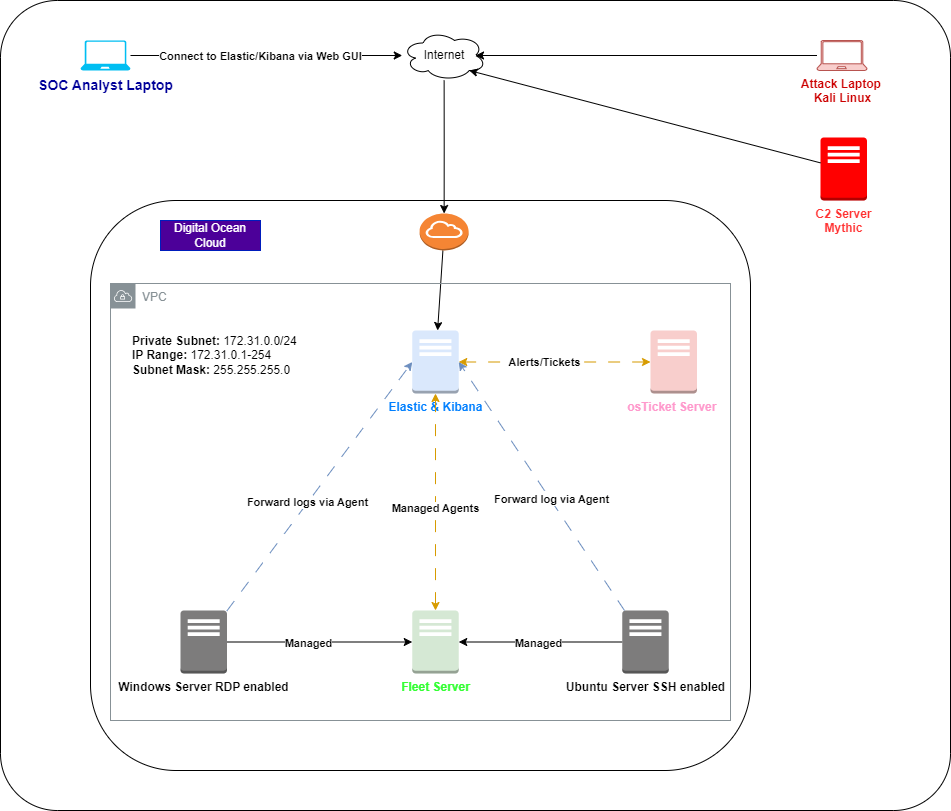

The diagram above was exported from draw.io. Its source (the exported page's mxGraphModel, read from the mxfile embedded in the PNG):
<mxGraphModel dx="2213" dy="1826" grid="1" gridSize="10" guides="1" tooltips="1" connect="1" arrows="1" fold="1" page="1" pageScale="1" pageWidth="850" pageHeight="1100" math="0" shadow="0">
  <root>
    <mxCell id="0" />
    <mxCell id="1" parent="0" />
    <mxCell id="fWEgMcnYgTAK3G6xpQ8O-40" value="" style="rounded=1;whiteSpace=wrap;html=1;arcSize=7;" vertex="1" parent="1">
      <mxGeometry x="-70" y="-230" width="950" height="810" as="geometry" />
    </mxCell>
    <mxCell id="fWEgMcnYgTAK3G6xpQ8O-7" value="" style="rounded=1;whiteSpace=wrap;html=1;" vertex="1" parent="1">
      <mxGeometry x="20" y="-30" width="660" height="570" as="geometry" />
    </mxCell>
    <mxCell id="fWEgMcnYgTAK3G6xpQ8O-10" style="edgeStyle=orthogonalEdgeStyle;rounded=0;orthogonalLoop=1;jettySize=auto;html=1;" edge="1" parent="1" source="fWEgMcnYgTAK3G6xpQ8O-1" target="fWEgMcnYgTAK3G6xpQ8O-5">
      <mxGeometry relative="1" as="geometry" />
    </mxCell>
    <mxCell id="fWEgMcnYgTAK3G6xpQ8O-11" value="&lt;b&gt;Managed&lt;/b&gt;" style="edgeLabel;html=1;align=center;verticalAlign=middle;resizable=0;points=[];" vertex="1" connectable="0" parent="fWEgMcnYgTAK3G6xpQ8O-10">
      <mxGeometry x="-0.1233" relative="1" as="geometry">
        <mxPoint y="1" as="offset" />
      </mxGeometry>
    </mxCell>
    <mxCell id="fWEgMcnYgTAK3G6xpQ8O-1" value="&lt;b&gt;Windows Server RDP enabled&lt;/b&gt;" style="outlineConnect=0;dashed=0;verticalLabelPosition=bottom;verticalAlign=top;align=center;html=1;shape=mxgraph.aws3.traditional_server;fillColor=#7D7C7C;gradientColor=none;" vertex="1" parent="1">
      <mxGeometry x="110" y="380" width="46.5" height="63" as="geometry" />
    </mxCell>
    <mxCell id="fWEgMcnYgTAK3G6xpQ8O-2" value="&lt;b&gt;&lt;font color=&quot;#007fff&quot;&gt;Elastic &amp;amp; Kibana&lt;/font&gt;&lt;/b&gt;" style="outlineConnect=0;dashed=0;verticalLabelPosition=bottom;verticalAlign=top;align=center;html=1;shape=mxgraph.aws3.traditional_server;fillColor=#dae8fc;strokeColor=#6c8ebf;" vertex="1" parent="1">
      <mxGeometry x="341.75" y="100" width="46.5" height="63" as="geometry" />
    </mxCell>
    <mxCell id="fWEgMcnYgTAK3G6xpQ8O-12" style="edgeStyle=orthogonalEdgeStyle;rounded=0;orthogonalLoop=1;jettySize=auto;html=1;" edge="1" parent="1" source="fWEgMcnYgTAK3G6xpQ8O-3" target="fWEgMcnYgTAK3G6xpQ8O-5">
      <mxGeometry relative="1" as="geometry" />
    </mxCell>
    <mxCell id="fWEgMcnYgTAK3G6xpQ8O-13" value="&lt;b&gt;Managed&lt;/b&gt;" style="edgeLabel;html=1;align=center;verticalAlign=middle;resizable=0;points=[];" vertex="1" connectable="0" parent="fWEgMcnYgTAK3G6xpQ8O-12">
      <mxGeometry x="0.0231" y="1" relative="1" as="geometry">
        <mxPoint as="offset" />
      </mxGeometry>
    </mxCell>
    <mxCell id="fWEgMcnYgTAK3G6xpQ8O-3" value="&lt;b&gt;Ubuntu Server SSH enabled&lt;/b&gt;" style="outlineConnect=0;dashed=0;verticalLabelPosition=bottom;verticalAlign=top;align=center;html=1;shape=mxgraph.aws3.traditional_server;fillColor=#7D7C7C;gradientColor=none;" vertex="1" parent="1">
      <mxGeometry x="551.75" y="380" width="46.5" height="63" as="geometry" />
    </mxCell>
    <mxCell id="fWEgMcnYgTAK3G6xpQ8O-4" value="&lt;b&gt;&lt;font color=&quot;#ff3333&quot;&gt;C2 Server&lt;/font&gt;&lt;/b&gt;&lt;div&gt;&lt;b&gt;&lt;font color=&quot;#ff3333&quot;&gt;Mythic&lt;/font&gt;&lt;/b&gt;&lt;/div&gt;" style="outlineConnect=0;dashed=0;verticalLabelPosition=bottom;verticalAlign=top;align=center;html=1;shape=mxgraph.aws3.traditional_server;fillColor=#FF0000;gradientColor=none;" vertex="1" parent="1">
      <mxGeometry x="750" y="-93" width="46.5" height="63" as="geometry" />
    </mxCell>
    <mxCell id="fWEgMcnYgTAK3G6xpQ8O-14" style="edgeStyle=orthogonalEdgeStyle;rounded=0;orthogonalLoop=1;jettySize=auto;html=1;startArrow=classic;startFill=1;dashed=1;dashPattern=12 12;fillColor=#ffe6cc;strokeColor=#d79b00;" edge="1" parent="1" source="fWEgMcnYgTAK3G6xpQ8O-5" target="fWEgMcnYgTAK3G6xpQ8O-2">
      <mxGeometry relative="1" as="geometry" />
    </mxCell>
    <mxCell id="fWEgMcnYgTAK3G6xpQ8O-17" value="Managed Agents" style="edgeLabel;html=1;align=center;verticalAlign=middle;resizable=0;points=[];fontStyle=1" vertex="1" connectable="0" parent="fWEgMcnYgTAK3G6xpQ8O-14">
      <mxGeometry x="-0.0484" y="1" relative="1" as="geometry">
        <mxPoint as="offset" />
      </mxGeometry>
    </mxCell>
    <mxCell id="fWEgMcnYgTAK3G6xpQ8O-5" value="&lt;b&gt;&lt;font color=&quot;#33ff33&quot;&gt;Fleet Server&lt;/font&gt;&lt;/b&gt;" style="outlineConnect=0;dashed=0;verticalLabelPosition=bottom;verticalAlign=top;align=center;html=1;shape=mxgraph.aws3.traditional_server;fillColor=#d5e8d4;strokeColor=#82b366;" vertex="1" parent="1">
      <mxGeometry x="341.75" y="380" width="46.5" height="63" as="geometry" />
    </mxCell>
    <mxCell id="fWEgMcnYgTAK3G6xpQ8O-15" style="edgeStyle=orthogonalEdgeStyle;rounded=0;orthogonalLoop=1;jettySize=auto;html=1;fillColor=#ffe6cc;strokeColor=#d79b00;startArrow=classic;startFill=1;dashed=1;dashPattern=12 12;" edge="1" parent="1" source="fWEgMcnYgTAK3G6xpQ8O-6" target="fWEgMcnYgTAK3G6xpQ8O-2">
      <mxGeometry relative="1" as="geometry" />
    </mxCell>
    <mxCell id="fWEgMcnYgTAK3G6xpQ8O-16" value="Alerts/Tickets" style="edgeLabel;html=1;align=center;verticalAlign=middle;resizable=0;points=[];fontStyle=1" vertex="1" connectable="0" parent="fWEgMcnYgTAK3G6xpQ8O-15">
      <mxGeometry x="0.1153" relative="1" as="geometry">
        <mxPoint as="offset" />
      </mxGeometry>
    </mxCell>
    <mxCell id="fWEgMcnYgTAK3G6xpQ8O-6" value="&lt;b&gt;&lt;font color=&quot;#ff99cc&quot;&gt;osTicket Server&amp;nbsp;&lt;/font&gt;&lt;/b&gt;" style="outlineConnect=0;dashed=0;verticalLabelPosition=bottom;verticalAlign=top;align=center;html=1;shape=mxgraph.aws3.traditional_server;fillColor=#f8cecc;strokeColor=#b85450;" vertex="1" parent="1">
      <mxGeometry x="580" y="100" width="46.5" height="63" as="geometry" />
    </mxCell>
    <mxCell id="fWEgMcnYgTAK3G6xpQ8O-8" value="Digital Ocean Cloud" style="text;html=1;align=center;verticalAlign=middle;whiteSpace=wrap;rounded=0;fillColor=#4C0099;fontColor=#ffffff;strokeColor=#001DBC;" vertex="1" parent="1">
      <mxGeometry x="90" y="-10" width="100" height="30" as="geometry" />
    </mxCell>
    <mxCell id="fWEgMcnYgTAK3G6xpQ8O-18" style="rounded=0;orthogonalLoop=1;jettySize=auto;html=1;entryX=0;entryY=0.5;entryDx=0;entryDy=0;entryPerimeter=0;fillColor=#dae8fc;strokeColor=#6c8ebf;dashed=1;dashPattern=12 12;" edge="1" parent="1" source="fWEgMcnYgTAK3G6xpQ8O-1" target="fWEgMcnYgTAK3G6xpQ8O-2">
      <mxGeometry relative="1" as="geometry" />
    </mxCell>
    <mxCell id="fWEgMcnYgTAK3G6xpQ8O-20" value="Forward logs via Agent" style="edgeLabel;html=1;align=center;verticalAlign=middle;resizable=0;points=[];fontStyle=1" vertex="1" connectable="0" parent="fWEgMcnYgTAK3G6xpQ8O-18">
      <mxGeometry x="-0.1301" y="1" relative="1" as="geometry">
        <mxPoint as="offset" />
      </mxGeometry>
    </mxCell>
    <mxCell id="fWEgMcnYgTAK3G6xpQ8O-19" style="rounded=0;orthogonalLoop=1;jettySize=auto;html=1;entryX=1;entryY=0.5;entryDx=0;entryDy=0;entryPerimeter=0;fillColor=#dae8fc;strokeColor=#6c8ebf;dashed=1;dashPattern=12 12;" edge="1" parent="1" source="fWEgMcnYgTAK3G6xpQ8O-3" target="fWEgMcnYgTAK3G6xpQ8O-2">
      <mxGeometry relative="1" as="geometry" />
    </mxCell>
    <mxCell id="fWEgMcnYgTAK3G6xpQ8O-21" value="Forward log via Agent" style="edgeLabel;html=1;align=center;verticalAlign=middle;resizable=0;points=[];fontStyle=1" vertex="1" connectable="0" parent="fWEgMcnYgTAK3G6xpQ8O-19">
      <mxGeometry x="-0.1008" relative="1" as="geometry">
        <mxPoint x="1" as="offset" />
      </mxGeometry>
    </mxCell>
    <mxCell id="fWEgMcnYgTAK3G6xpQ8O-22" value="&lt;b&gt;Private Subnet:&lt;/b&gt; 172.31.0.0/24&lt;div&gt;&lt;b&gt;IP Range: &lt;/b&gt;172.31.0.1-254&lt;/div&gt;&lt;div&gt;&lt;b&gt;Subnet Mask:&lt;/b&gt; 255.255.255.0&lt;/div&gt;" style="text;html=1;align=left;verticalAlign=middle;whiteSpace=wrap;rounded=0;" vertex="1" parent="1">
      <mxGeometry x="60" y="100" width="180" height="50" as="geometry" />
    </mxCell>
    <mxCell id="fWEgMcnYgTAK3G6xpQ8O-39" style="rounded=0;orthogonalLoop=1;jettySize=auto;html=1;" edge="1" parent="1" source="fWEgMcnYgTAK3G6xpQ8O-23" target="fWEgMcnYgTAK3G6xpQ8O-2">
      <mxGeometry relative="1" as="geometry" />
    </mxCell>
    <mxCell id="fWEgMcnYgTAK3G6xpQ8O-23" value="" style="outlineConnect=0;dashed=0;verticalLabelPosition=bottom;verticalAlign=top;align=center;html=1;shape=mxgraph.aws3.internet_gateway;fillColor=#F58534;gradientColor=none;" vertex="1" parent="1">
      <mxGeometry x="349.14" y="-17" width="49" height="37" as="geometry" />
    </mxCell>
    <mxCell id="fWEgMcnYgTAK3G6xpQ8O-24" value="Internet" style="ellipse;shape=cloud;whiteSpace=wrap;html=1;" vertex="1" parent="1">
      <mxGeometry x="331.76" y="-200" width="83.75" height="50" as="geometry" />
    </mxCell>
    <mxCell id="fWEgMcnYgTAK3G6xpQ8O-25" style="edgeStyle=orthogonalEdgeStyle;rounded=0;orthogonalLoop=1;jettySize=auto;html=1;entryX=0.5;entryY=0;entryDx=0;entryDy=0;entryPerimeter=0;" edge="1" parent="1" source="fWEgMcnYgTAK3G6xpQ8O-24" target="fWEgMcnYgTAK3G6xpQ8O-23">
      <mxGeometry relative="1" as="geometry" />
    </mxCell>
    <mxCell id="fWEgMcnYgTAK3G6xpQ8O-9" value="VPC" style="sketch=0;outlineConnect=0;gradientColor=none;html=1;whiteSpace=wrap;fontSize=12;fontStyle=0;shape=mxgraph.aws4.group;grIcon=mxgraph.aws4.group_vpc;strokeColor=#879196;fillColor=none;verticalAlign=top;align=left;spacingLeft=30;fontColor=#879196;dashed=0;" vertex="1" parent="1">
      <mxGeometry x="40" y="53" width="620" height="437" as="geometry" />
    </mxCell>
    <mxCell id="fWEgMcnYgTAK3G6xpQ8O-28" style="edgeStyle=orthogonalEdgeStyle;rounded=0;orthogonalLoop=1;jettySize=auto;html=1;" edge="1" parent="1" source="fWEgMcnYgTAK3G6xpQ8O-27" target="fWEgMcnYgTAK3G6xpQ8O-24">
      <mxGeometry relative="1" as="geometry" />
    </mxCell>
    <mxCell id="fWEgMcnYgTAK3G6xpQ8O-29" value="Connect to Elastic/Kibana via Web GUI" style="edgeLabel;html=1;align=center;verticalAlign=middle;resizable=0;points=[];fontStyle=1" vertex="1" connectable="0" parent="fWEgMcnYgTAK3G6xpQ8O-28">
      <mxGeometry x="-0.051" relative="1" as="geometry">
        <mxPoint as="offset" />
      </mxGeometry>
    </mxCell>
    <mxCell id="fWEgMcnYgTAK3G6xpQ8O-27" value="&lt;b&gt;&lt;font color=&quot;#000099&quot; style=&quot;font-size: 14px;&quot;&gt;SOC Analyst Laptop&lt;/font&gt;&lt;/b&gt;" style="verticalLabelPosition=bottom;html=1;verticalAlign=top;align=center;strokeColor=none;fillColor=#00BEF2;shape=mxgraph.azure.laptop;pointerEvents=1;" vertex="1" parent="1">
      <mxGeometry x="10" y="-190" width="50" height="30" as="geometry" />
    </mxCell>
    <mxCell id="fWEgMcnYgTAK3G6xpQ8O-32" style="edgeStyle=orthogonalEdgeStyle;rounded=0;orthogonalLoop=1;jettySize=auto;html=1;entryX=0.875;entryY=0.5;entryDx=0;entryDy=0;entryPerimeter=0;" edge="1" parent="1" source="fWEgMcnYgTAK3G6xpQ8O-30" target="fWEgMcnYgTAK3G6xpQ8O-24">
      <mxGeometry relative="1" as="geometry" />
    </mxCell>
    <mxCell id="fWEgMcnYgTAK3G6xpQ8O-30" value="&lt;b&gt;&lt;font color=&quot;#cc0000&quot;&gt;Attack Laptop&amp;nbsp;&lt;/font&gt;&lt;/b&gt;&lt;div&gt;&lt;b&gt;&lt;font color=&quot;#cc0000&quot;&gt;Kali Linux&lt;/font&gt;&lt;/b&gt;&lt;/div&gt;" style="verticalLabelPosition=bottom;html=1;verticalAlign=top;align=center;strokeColor=#b85450;fillColor=#f8cecc;shape=mxgraph.azure.laptop;pointerEvents=1;" vertex="1" parent="1">
      <mxGeometry x="746.5" y="-190" width="50" height="30" as="geometry" />
    </mxCell>
    <mxCell id="fWEgMcnYgTAK3G6xpQ8O-33" style="rounded=0;orthogonalLoop=1;jettySize=auto;html=1;entryX=0.8;entryY=0.8;entryDx=0;entryDy=0;entryPerimeter=0;" edge="1" parent="1" source="fWEgMcnYgTAK3G6xpQ8O-4" target="fWEgMcnYgTAK3G6xpQ8O-24">
      <mxGeometry relative="1" as="geometry" />
    </mxCell>
    <mxCell id="fWEgMcnYgTAK3G6xpQ8O-41" style="edgeStyle=orthogonalEdgeStyle;rounded=0;orthogonalLoop=1;jettySize=auto;html=1;exitX=0.5;exitY=1;exitDx=0;exitDy=0;exitPerimeter=0;" edge="1" parent="1" source="fWEgMcnYgTAK3G6xpQ8O-27" target="fWEgMcnYgTAK3G6xpQ8O-27">
      <mxGeometry relative="1" as="geometry" />
    </mxCell>
  </root>
</mxGraphModel>